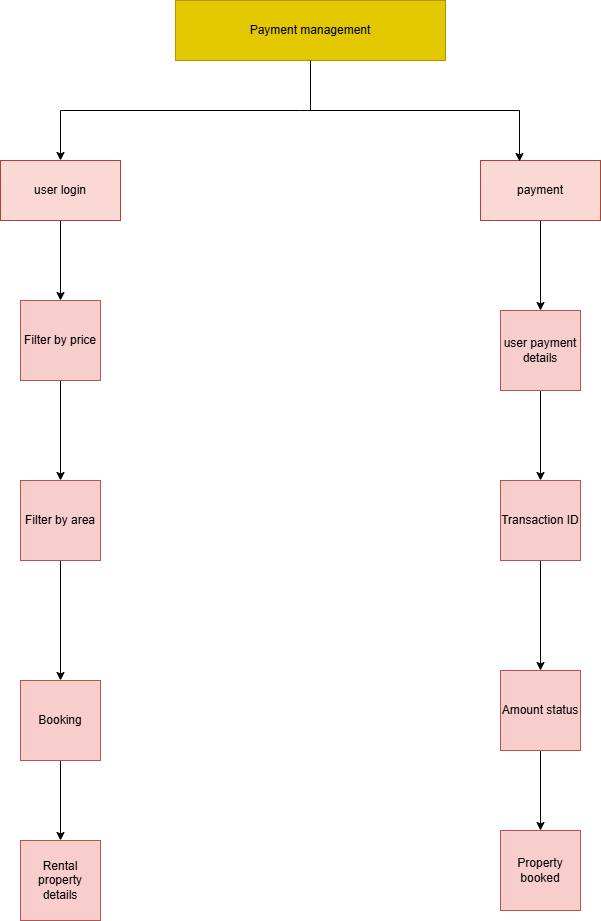

The diagram above was exported from draw.io. Its source (the exported page's mxGraphModel, read from the mxfile embedded in the PNG):
<mxGraphModel dx="1120" dy="468" grid="1" gridSize="10" guides="1" tooltips="1" connect="1" arrows="1" fold="1" page="1" pageScale="1" pageWidth="850" pageHeight="1100" math="0" shadow="0">
  <root>
    <mxCell id="0" />
    <mxCell id="1" parent="0" />
    <mxCell id="HLnkmK-otYe_npxxPQ6F-2" value="Payment management" style="html=1;whiteSpace=wrap;fillColor=#e3c800;strokeColor=#B09500;fontColor=#000000;" parent="1" vertex="1">
      <mxGeometry x="275" y="60" width="270" height="60" as="geometry" />
    </mxCell>
    <mxCell id="HLnkmK-otYe_npxxPQ6F-18" value="" style="edgeStyle=orthogonalEdgeStyle;rounded=0;orthogonalLoop=1;jettySize=auto;html=1;elbow=vertical;" parent="1" source="HLnkmK-otYe_npxxPQ6F-3" target="HLnkmK-otYe_npxxPQ6F-15" edge="1">
      <mxGeometry relative="1" as="geometry" />
    </mxCell>
    <mxCell id="HLnkmK-otYe_npxxPQ6F-3" value="user login" style="rounded=0;whiteSpace=wrap;html=1;fillColor=#fad9d5;strokeColor=#ae4132;" parent="1" vertex="1">
      <mxGeometry x="100" y="220" width="120" height="60" as="geometry" />
    </mxCell>
    <mxCell id="HLnkmK-otYe_npxxPQ6F-30" value="" style="edgeStyle=orthogonalEdgeStyle;rounded=0;orthogonalLoop=1;jettySize=auto;html=1;elbow=vertical;" parent="1" source="HLnkmK-otYe_npxxPQ6F-5" target="HLnkmK-otYe_npxxPQ6F-27" edge="1">
      <mxGeometry relative="1" as="geometry" />
    </mxCell>
    <mxCell id="HLnkmK-otYe_npxxPQ6F-5" value="payment" style="rounded=0;whiteSpace=wrap;html=1;fillColor=#fad9d5;strokeColor=#ae4132;" parent="1" vertex="1">
      <mxGeometry x="580" y="220" width="120" height="60" as="geometry" />
    </mxCell>
    <mxCell id="HLnkmK-otYe_npxxPQ6F-6" style="edgeStyle=orthogonalEdgeStyle;rounded=0;orthogonalLoop=1;jettySize=auto;html=1;exitX=0.5;exitY=1;exitDx=0;exitDy=0;entryX=0.325;entryY=0.017;entryDx=0;entryDy=0;entryPerimeter=0;" parent="1" source="HLnkmK-otYe_npxxPQ6F-2" target="HLnkmK-otYe_npxxPQ6F-5" edge="1">
      <mxGeometry relative="1" as="geometry">
        <Array as="points">
          <mxPoint x="410" y="170" />
          <mxPoint x="619" y="170" />
        </Array>
      </mxGeometry>
    </mxCell>
    <mxCell id="HLnkmK-otYe_npxxPQ6F-12" value="" style="endArrow=none;html=1;rounded=0;elbow=vertical;" parent="1" edge="1">
      <mxGeometry width="50" height="50" relative="1" as="geometry">
        <mxPoint x="160" y="170" as="sourcePoint" />
        <mxPoint x="410" y="170" as="targetPoint" />
        <Array as="points">
          <mxPoint x="400" y="170" />
        </Array>
      </mxGeometry>
    </mxCell>
    <mxCell id="HLnkmK-otYe_npxxPQ6F-14" value="" style="endArrow=classic;html=1;rounded=0;elbow=vertical;" parent="1" target="HLnkmK-otYe_npxxPQ6F-3" edge="1">
      <mxGeometry width="50" height="50" relative="1" as="geometry">
        <mxPoint x="160" y="170" as="sourcePoint" />
        <mxPoint x="240" y="220" as="targetPoint" />
      </mxGeometry>
    </mxCell>
    <mxCell id="HLnkmK-otYe_npxxPQ6F-19" value="" style="edgeStyle=orthogonalEdgeStyle;rounded=0;orthogonalLoop=1;jettySize=auto;html=1;elbow=vertical;" parent="1" source="HLnkmK-otYe_npxxPQ6F-15" target="HLnkmK-otYe_npxxPQ6F-16" edge="1">
      <mxGeometry relative="1" as="geometry" />
    </mxCell>
    <mxCell id="HLnkmK-otYe_npxxPQ6F-15" value="Filter by price" style="whiteSpace=wrap;html=1;aspect=fixed;fillColor=#f8cecc;strokeColor=#b85450;" parent="1" vertex="1">
      <mxGeometry x="120" y="360" width="80" height="80" as="geometry" />
    </mxCell>
    <mxCell id="HLnkmK-otYe_npxxPQ6F-20" value="" style="edgeStyle=orthogonalEdgeStyle;rounded=0;orthogonalLoop=1;jettySize=auto;html=1;elbow=vertical;" parent="1" source="HLnkmK-otYe_npxxPQ6F-16" target="HLnkmK-otYe_npxxPQ6F-17" edge="1">
      <mxGeometry relative="1" as="geometry" />
    </mxCell>
    <mxCell id="HLnkmK-otYe_npxxPQ6F-16" value="Filter by area" style="whiteSpace=wrap;html=1;aspect=fixed;fillColor=#f8cecc;strokeColor=#b85450;" parent="1" vertex="1">
      <mxGeometry x="120" y="540" width="80" height="80" as="geometry" />
    </mxCell>
    <mxCell id="HLnkmK-otYe_npxxPQ6F-36" value="" style="edgeStyle=orthogonalEdgeStyle;rounded=0;orthogonalLoop=1;jettySize=auto;html=1;elbow=vertical;" parent="1" source="HLnkmK-otYe_npxxPQ6F-17" target="HLnkmK-otYe_npxxPQ6F-35" edge="1">
      <mxGeometry relative="1" as="geometry" />
    </mxCell>
    <mxCell id="HLnkmK-otYe_npxxPQ6F-17" value="Booking" style="whiteSpace=wrap;html=1;aspect=fixed;fillColor=#f8cecc;strokeColor=#b85450;" parent="1" vertex="1">
      <mxGeometry x="120" y="740" width="80" height="80" as="geometry" />
    </mxCell>
    <mxCell id="HLnkmK-otYe_npxxPQ6F-29" value="" style="edgeStyle=orthogonalEdgeStyle;rounded=0;orthogonalLoop=1;jettySize=auto;html=1;elbow=vertical;" parent="1" source="HLnkmK-otYe_npxxPQ6F-27" target="HLnkmK-otYe_npxxPQ6F-28" edge="1">
      <mxGeometry relative="1" as="geometry" />
    </mxCell>
    <mxCell id="HLnkmK-otYe_npxxPQ6F-27" value="user payment details" style="whiteSpace=wrap;html=1;aspect=fixed;fillColor=#f8cecc;strokeColor=#b85450;" parent="1" vertex="1">
      <mxGeometry x="600" y="370" width="80" height="80" as="geometry" />
    </mxCell>
    <mxCell id="HLnkmK-otYe_npxxPQ6F-34" value="" style="edgeStyle=orthogonalEdgeStyle;rounded=0;orthogonalLoop=1;jettySize=auto;html=1;elbow=vertical;" parent="1" source="HLnkmK-otYe_npxxPQ6F-28" target="HLnkmK-otYe_npxxPQ6F-33" edge="1">
      <mxGeometry relative="1" as="geometry" />
    </mxCell>
    <mxCell id="HLnkmK-otYe_npxxPQ6F-28" value="Transaction ID" style="whiteSpace=wrap;html=1;aspect=fixed;fillColor=#f8cecc;strokeColor=#b85450;" parent="1" vertex="1">
      <mxGeometry x="600" y="540" width="80" height="80" as="geometry" />
    </mxCell>
    <mxCell id="HLnkmK-otYe_npxxPQ6F-38" value="" style="edgeStyle=orthogonalEdgeStyle;rounded=0;orthogonalLoop=1;jettySize=auto;html=1;elbow=vertical;" parent="1" source="HLnkmK-otYe_npxxPQ6F-33" target="HLnkmK-otYe_npxxPQ6F-37" edge="1">
      <mxGeometry relative="1" as="geometry" />
    </mxCell>
    <mxCell id="HLnkmK-otYe_npxxPQ6F-33" value="Amount status" style="whiteSpace=wrap;html=1;aspect=fixed;fillColor=#f8cecc;strokeColor=#b85450;" parent="1" vertex="1">
      <mxGeometry x="600" y="730" width="80" height="80" as="geometry" />
    </mxCell>
    <mxCell id="HLnkmK-otYe_npxxPQ6F-35" value="Rental property details" style="whiteSpace=wrap;html=1;aspect=fixed;fillColor=#f8cecc;strokeColor=#b85450;" parent="1" vertex="1">
      <mxGeometry x="120" y="900" width="80" height="80" as="geometry" />
    </mxCell>
    <mxCell id="HLnkmK-otYe_npxxPQ6F-37" value="Property booked" style="whiteSpace=wrap;html=1;aspect=fixed;fillColor=#f8cecc;strokeColor=#b85450;" parent="1" vertex="1">
      <mxGeometry x="600" y="890" width="80" height="80" as="geometry" />
    </mxCell>
  </root>
</mxGraphModel>